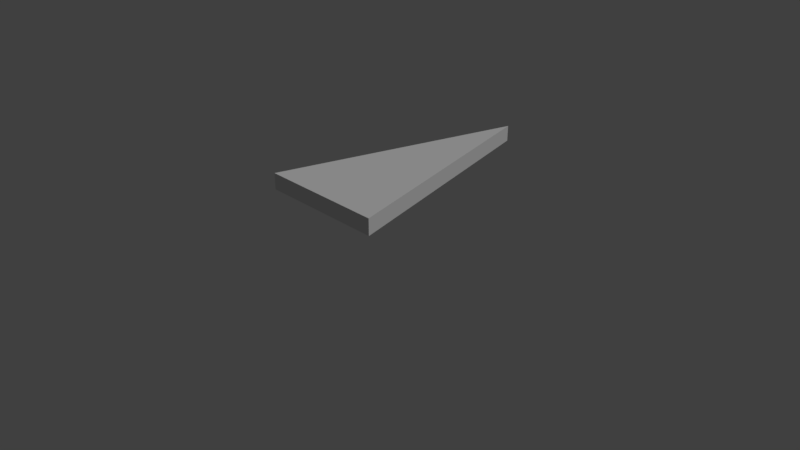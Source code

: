 # Source: MS_IsoscelesTriangle_2_4x0.25.blend  (saved by Blender 2.79.0; exported with 4.5.12 LTS)
import bpy
from mathutils import Matrix  # noqa: F401  (used for matrix-valued properties, if any)

bpy.ops.wm.read_factory_settings(use_empty=True)
scene = bpy.context.scene
scene.name = 'Scene'

# ---- collections
col_collection_1 = bpy.data.collections.new('Collection 1'); scene.collection.children.link(col_collection_1)

# ---- world
world_world = bpy.data.worlds.new('World'); scene.world = world_world
world_world.color = (0.05088, 0.05088, 0.05088)
world_world.use_sun_shadow = False
world_world.sun_shadow_jitter_overblur = 0.0
world_world.cycles.sampling_method = 'MANUAL'

# ---- cameras
cam_camera = bpy.data.cameras.new('Camera')
cam_camera.clip_end = 100.0
cam_camera.lens = 35.0
cam_camera.sensor_width = 32.0
cam_camera.sensor_height = 18.0
cam_camera.ortho_scale = 7.314
cam_camera.dof.focus_distance = 0.0

# ---- lights
light_lamp = bpy.data.lights.new('Lamp', 'SUN')
light_lamp.transmission_factor = 0.0
light_lamp.cutoff_distance = 30.0
light_lamp.angle = 0.4121
light_lamp.energy = 1.0
light_lamp.shadow_buffer_clip_start = 1.001
light_lamp.shadow_soft_size = 0.209
light_lamp.shadow_cascade_max_distance = 1000.0

# ---- meshes
me_plane = bpy.data.meshes.new('Plane')
me_plane.from_pydata([(0.0, 0.0, 0.0), (-2.0, 0.0, 0.0), (-1.0, 3.873, 0.0), (0.0, 0.0, 0.25), (-2.0, 0.0, 0.25), (-1.0, 3.873, 0.25)], [], [(1, 0, 2), (4, 5, 3), (2, 0, 3, 5), (1, 2, 5, 4), (0, 1, 4, 3)])
me_plane.use_remesh_preserve_volume = False
me_plane.use_remesh_preserve_attributes = False
me_plane.use_mirror_vertex_groups = False
me_plane.update()

# ---- objects
ob_ms_isoscelestriangle_2_4x0_25 = bpy.data.objects.new('MS_IsoscelesTriangle 2_4x0.25', me_plane)
ob_lamp = bpy.data.objects.new('Lamp', light_lamp)
ob_camera = bpy.data.objects.new('Camera', cam_camera)

# ---- transforms, parenting, visibility, modifiers, constraints
ob_ms_isoscelestriangle_2_4x0_25.location = (0.0, 0.0, 0.0)
ob_ms_isoscelestriangle_2_4x0_25.lineart.crease_threshold = 0.0
ob_lamp.location = (0.03206, -0.002963, 6.776)
ob_lamp.rotation_euler = (0.6503, 0.05522, 1.866)
ob_lamp.lock_rotations_4d = False
ob_lamp.empty_display_type = 'ARROWS'
ob_lamp.color = (0.0, 0.0, 0.0, 0.0)
ob_lamp.lineart.crease_threshold = 0.0
ob_camera.location = (7.481, -6.508, 5.088)
ob_camera.rotation_euler = (1.109, 0.0, 0.8149)
ob_camera.lock_rotations_4d = False
ob_camera.empty_display_type = 'ARROWS'
ob_camera.color = (0.0, 0.0, 0.0, 0.0)
ob_camera.display_type = 'WIRE'
ob_camera.lineart.crease_threshold = 0.0

# ---- collection membership
col_collection_1.objects.link(ob_ms_isoscelestriangle_2_4x0_25)
col_collection_1.objects.link(ob_lamp)
col_collection_1.objects.link(ob_camera)

# ---- scene / render settings (as saved in the file)
scene.camera = ob_camera
scene.frame_start = 1; scene.frame_end = 250; scene.frame_set(1)
scene.render.engine = 'CYCLES'
scene.render.resolution_percentage = 50
scene.render.fps = 60
scene.render.dither_intensity = 0.0
scene.cycles.use_denoising = False
scene.cycles.samples = 256
scene.cycles.sampling_pattern = 'TABULATED_SOBOL'
scene.cycles.light_sampling_threshold = 0.0
scene.cycles.use_adaptive_sampling = False
scene.cycles.use_light_tree = False
scene.cycles.blur_glossy = 0.0
scene.cycles.sample_clamp_indirect = 0.0
scene.view_settings.view_transform = 'Standard'
bpy.context.view_layer.update()
